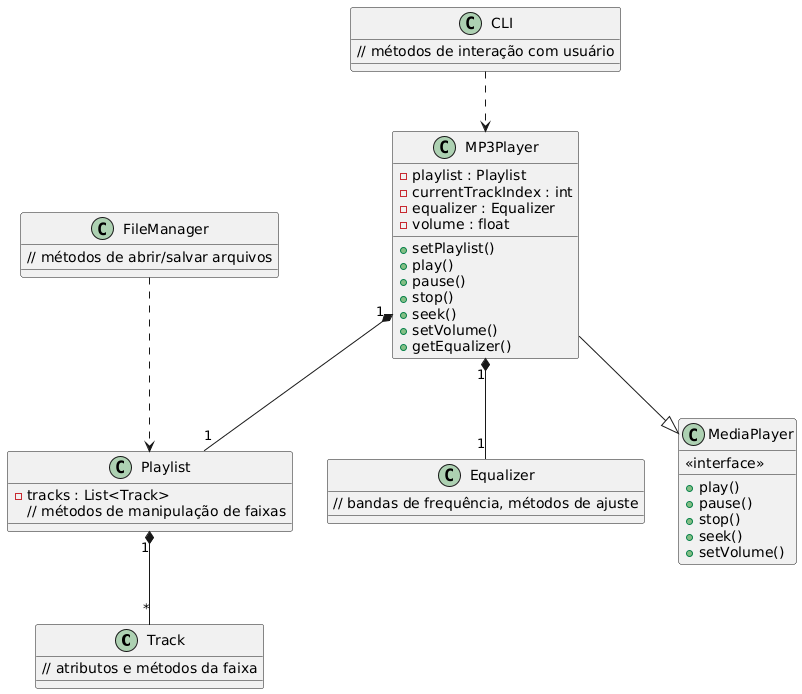

The diagram above was rendered by PlantUML. Its source (embedded in the PNG):
@startuml
class Track {
  // atributos e métodos da faixa
}

class Playlist {
  - tracks : List<Track>
  // métodos de manipulação de faixas
}

class Equalizer {
  // bandas de frequência, métodos de ajuste
}

class FileManager {
  // métodos de abrir/salvar arquivos
}

class MediaPlayer {
  <<interface>>
  + play()
  + pause()
  + stop()
  + seek()
  + setVolume()
}

class MP3Player {
  - playlist : Playlist
  - currentTrackIndex : int
  - equalizer : Equalizer
  - volume : float
  + setPlaylist()
  + play()
  + pause()
  + stop()
  + seek()
  + setVolume()
  + getEqualizer()
}

class CLI {
  // métodos de interação com usuário
}

Playlist "1" *-- "*" Track
MP3Player "1" *-- "1" Playlist
MP3Player "1" *-- "1" Equalizer
MP3Player --|> MediaPlayer
CLI ..> MP3Player
FileManager ..> Playlist
@enduml